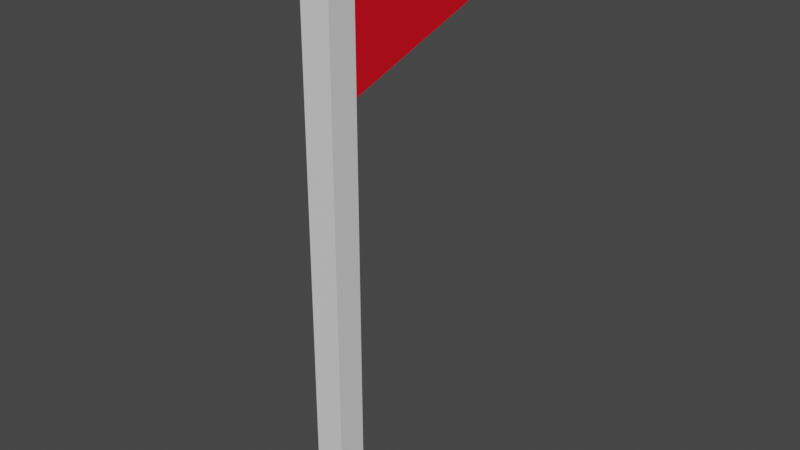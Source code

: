 # Source: FinishFlag.blend  (saved by Blender 3.6.11; exported with 4.5.12 LTS)
import bpy
from mathutils import Matrix  # noqa: F401  (used for matrix-valued properties, if any)

bpy.ops.wm.read_factory_settings(use_empty=True)
scene = bpy.context.scene
scene.name = 'Scene'

# ---- collections
col_collection = bpy.data.collections.new('Collection'); scene.collection.children.link(col_collection)

# ---- materials (node trees are filled in below, after node groups)
mat_light = bpy.data.materials.new('Light')
mat_light.alpha_threshold = 0.0
mat_light.use_transparent_shadow = False
mat_light.roughness = 0.5
mat_light.line_color = (0.0, 0.0, 0.0, 1.0)
mat_colour = bpy.data.materials.new('Colour')
mat_colour.use_transparent_shadow = False

# ---- material node trees
mat_light.use_nodes = True; mat_light.node_tree.nodes.clear()
_N = mat_light.node_tree.nodes; _L = mat_light.node_tree.links
n0 = _N.new('ShaderNodeOutputMaterial'); n0.name = 'Material Output'; n0.location = (300, 300)
n1 = _N.new('ShaderNodeBsdfPrincipled'); n1.name = 'Principled BSDF'; n1.location = (10, 300)
n1.distribution = 'GGX'
n1.subsurface_method = 'RANDOM_WALK_SKIN'
n1.inputs[3].default_value = 1.45
n1.inputs[27].default_value = (0.0, 0.0, 0.0, 1.0)
n1.inputs[28].default_value = 1.0
_L.new(n1.outputs[0], n0.inputs[0])
n0.is_active_output = True
mat_colour.use_nodes = True; mat_colour.node_tree.nodes.clear()
_N = mat_colour.node_tree.nodes; _L = mat_colour.node_tree.links
n0 = _N.new('ShaderNodeBsdfPrincipled'); n0.name = 'Principled BSDF'; n0.location = (10, 300)
n0.distribution = 'GGX'
n0.subsurface_method = 'RANDOM_WALK_SKIN'
n0.inputs[0].default_value = (0.8, 0.000216, 0.01156, 1.0)
n0.inputs[3].default_value = 1.45
n0.inputs[27].default_value = (0.0, 0.0, 0.0, 1.0)
n0.inputs[28].default_value = 1.0
n1 = _N.new('ShaderNodeOutputMaterial'); n1.name = 'Material Output'; n1.location = (300, 300)
_L.new(n0.outputs[0], n1.inputs[0])
n1.is_active_output = True

# ---- world
world_world = bpy.data.worlds.new('World'); scene.world = world_world
world_world.use_nodes = True; world_world.node_tree.nodes.clear()
_N = world_world.node_tree.nodes; _L = world_world.node_tree.links
n0 = _N.new('ShaderNodeOutputWorld'); n0.name = 'World Output'; n0.location = (300, 300)
n1 = _N.new('ShaderNodeBackground'); n1.name = 'Background'; n1.location = (10, 300)
n1.inputs[0].default_value = (0.05088, 0.05088, 0.05088, 1.0)
_L.new(n1.outputs[0], n0.inputs[0])
n0.is_active_output = True
world_world.color = (0.05088, 0.05088, 0.05088)
world_world.use_sun_shadow = False
world_world.sun_shadow_jitter_overblur = 0.0

# ---- meshes
me_cube = bpy.data.meshes.new('Cube')
me_cube.from_pydata([(0.5577, 1.5, 0.7117), (0.5577, 1.5, -0.4038), (0.5577, 0.384, 0.7117), (0.5577, 0.384, -0.4038), (-0.5577, 1.5, 0.7117), (-0.5577, 1.5, -0.4038), (-0.5577, 0.384, 0.7117), (-0.5577, 0.384, -0.4038), (0.5577, 1.5, 0.1539), (-0.5577, 0.384, 0.1539), (0.5577, 0.384, 0.1539), (-0.5577, 1.5, 0.1539), (-0.5577, 0.384, 0.4328), (0.5577, 1.5, 0.4328), (0.5577, 0.384, 0.4328), (-0.5577, 1.5, 0.4328), (-0.5577, 0.384, 0.6477), (0.5577, 1.5, 0.6477), (0.5577, 0.384, 0.6477), (-0.5577, 1.5, 0.6477), (0.5577, 8.068, 0.5536), (0.5577, 8.068, 0.5383), (-0.5577, 8.068, 0.5536), (-0.5577, 8.068, 0.5383)], [], [(0, 4, 6, 2), (18, 2, 6, 16), (16, 6, 4, 19), (5, 1, 3, 7), (17, 0, 2, 18), (19, 4, 0, 17), (5, 11, 8, 1), (1, 8, 10, 3), (7, 9, 11, 5), (3, 10, 9, 7), (11, 15, 13, 8), (8, 13, 14, 10), (9, 12, 15, 11), (10, 14, 12, 9), (15, 19, 22, 23), (13, 17, 18, 14), (12, 16, 19, 15), (14, 18, 16, 12), (23, 22, 20, 21), (17, 13, 21, 20), (19, 17, 20, 22), (13, 15, 23, 21)])
me_cube.polygons.foreach_set('material_index', [0, 0, 0, 0, 0, 0, 0, 0, 0, 0, 0, 0, 0, 0, 1, 0, 0, 0, 1, 1, 1, 1])
_uv = me_cube.uv_layers.new(name='UVMap')
_uv.uv.foreach_set('vector', [0.625, 0.5, 0.875, 0.5, 0.875, 0.75, 0.625, 0.75, 0.5938, 0.75, 0.625, 0.75, 0.625, 1.0, 0.5938, 1.0, 0.5938, 0.0, 0.625, 0.0, 0.625, 0.25, 0.5938, 0.25, 0.125, 0.5, 0.375, 0.5, 0.375, 0.75, 0.125, 0.75, 0.5938, 0.5, 0.625, 0.5, 0.625, 0.75, 0.5938, 0.75, 0.5938, 0.25, 0.625, 0.25, 0.625, 0.5, 0.5938, 0.5, 0.375, 0.25, 0.5, 0.25, 0.5, 0.5, 0.375, 0.5, 0.375, 0.5, 0.5, 0.5, 0.5, 0.75, 0.375, 0.75, 0.375, 0.0, 0.5, 0.0, 0.5, 0.25, 0.375, 0.25, 0.375, 0.75, 0.5, 0.75, 0.5, 1.0, 0.375, 1.0, 0.5, 0.25, 0.5625, 0.25, 0.5625, 0.5, 0.5, 0.5, 0.5, 0.5, 0.5625, 0.5, 0.5625, 0.75, 0.5, 0.75, 0.5, 0.0, 0.5625, 0.0, 0.5625, 0.25, 0.5, 0.25, 0.5, 0.75, 0.5625, 0.75, 0.5625, 1.0, 0.5, 1.0, 0.5625, 0.25, 0.5938, 0.25, 0.5938, 0.25, 0.5625, 0.25, 0.5625, 0.5, 0.5938, 0.5, 0.5938, 0.75, 0.5625, 0.75, 0.5625, 0.0, 0.5938, 0.0, 0.5938, 0.25, 0.5625, 0.25, 0.5625, 0.75, 0.5938, 0.75, 0.5938, 1.0, 0.5625, 1.0, 0.5625, 0.25, 0.5938, 0.25, 0.5938, 0.5, 0.5625, 0.5, 0.5938, 0.5, 0.5625, 0.5, 0.5625, 0.5, 0.5938, 0.5, 0.5938, 0.25, 0.5938, 0.5, 0.5938, 0.5, 0.5938, 0.25, 0.5625, 0.5, 0.5625, 0.25, 0.5625, 0.25, 0.5625, 0.5])
me_cube.materials.append(mat_light)
me_cube.materials.append(mat_colour)
me_cube.use_mirror_vertex_groups = False
me_cube.update()

# ---- objects
ob_cube = bpy.data.objects.new('Cube', me_cube)

# ---- transforms, parenting, visibility, modifiers, constraints
ob_cube.location = (0.0, 0.0, 0.0)
ob_cube.scale = (0.5, 0.5, 10.0)
ob_cube.lock_rotations_4d = False
ob_cube.empty_display_type = 'ARROWS'
ob_cube.lineart.crease_threshold = 0.0

# ---- collection membership
col_collection.objects.link(ob_cube)

# ---- scene / render settings (as saved in the file)
scene.frame_start = 1; scene.frame_end = 250; scene.frame_set(1)
scene.render.engine = 'BLENDER_EEVEE_NEXT'
scene.cycles.sampling_pattern = 'TABULATED_SOBOL'
scene.view_settings.view_transform = 'Filmic'
bpy.context.view_layer.update()

# ---- added for rendering (the .blend has no active camera and no usable light): camera, sun
cam_auto = bpy.data.cameras.new('AutoCamera')
cam_auto.lens = 50.0
cam_auto.sensor_width = 36.0
cam_auto.clip_end = 1000.0
ob_auto_camera = bpy.data.objects.new('AutoCamera', cam_auto)
scene.collection.objects.link(ob_auto_camera)
ob_auto_camera.location = (10.928, -11.0006, 10.2816)
ob_auto_camera.rotation_euler = (1.09748, -7.21219e-08, 0.694738)
scene.camera = ob_auto_camera
light_auto_sun = bpy.data.lights.new('AutoSun', 'SUN')
light_auto_sun.energy = 3.0
light_auto_sun.angle = 0.0523599
ob_auto_sun = bpy.data.objects.new('AutoSun', light_auto_sun)
scene.collection.objects.link(ob_auto_sun)
ob_auto_sun.rotation_euler = (0.872665, 0.174533, 0.523599)
bpy.context.view_layer.update()
